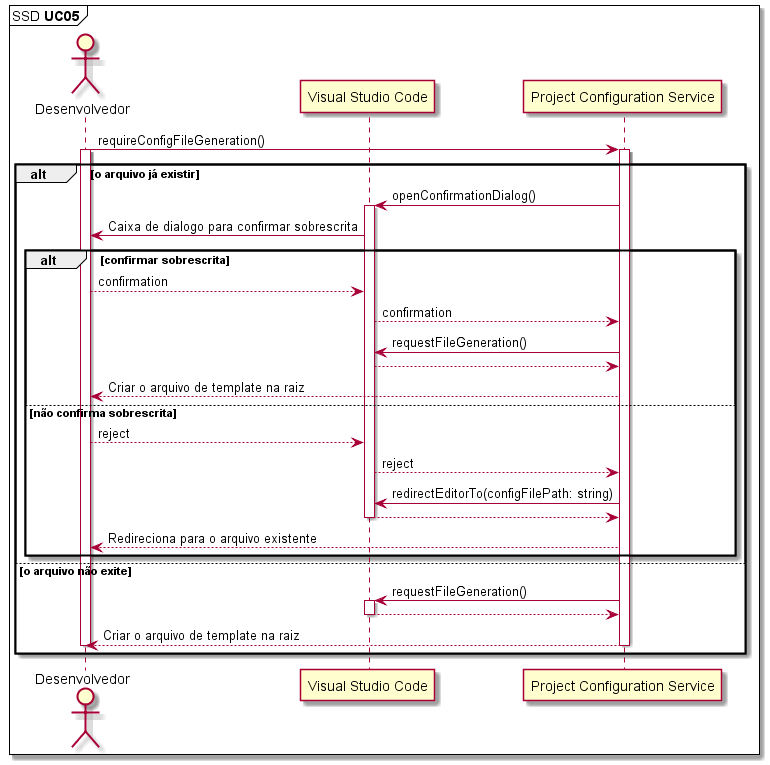

The diagram above was rendered by PlantUML. Its source (embedded in the PNG):
@startuml

mainframe SSD **UC05** 

'UC05: Como desenvolvedor, desejo solicitar a geração do arquivo de configuração.

actor       Desenvolvedor as Dev
participant "Visual Studio Code" as VSCode
participant "Project Configuration Service" as ProjectConfigurationService

Dev -> ProjectConfigurationService: requireConfigFileGeneration()
activate Dev
activate ProjectConfigurationService

alt o arquivo já existir

  ProjectConfigurationService -> VSCode: openConfirmationDialog()
  activate VSCode

  Dev <- VSCode: Caixa de dialogo para confirmar sobrescrita
  
  alt confirmar sobrescrita

    Dev --> VSCode: confirmation
    ProjectConfigurationService <-- VSCode: confirmation

    ProjectConfigurationService -> VSCode: requestFileGeneration()
    ProjectConfigurationService <-- VSCode
    
    Dev <-- ProjectConfigurationService: Criar o arquivo de template na raiz 

  else não confirma sobrescrita

    Dev --> VSCode: reject
    ProjectConfigurationService <-- VSCode: reject
    
    ProjectConfigurationService -> VSCode: redirectEditorTo(configFilePath: string)
    ProjectConfigurationService <-- VSCode
    deactivate VSCode

    Dev <-- ProjectConfigurationService: Redireciona para o arquivo existente
  
  end

else o arquivo não exite

  ProjectConfigurationService -> VSCode: requestFileGeneration()
  activate VSCode
  ProjectConfigurationService <-- VSCode
  deactivate VSCode
  
  Dev <-- ProjectConfigurationService: Criar o arquivo de template na raiz 
  deactivate Dev
  deactivate ProjectConfigurationService
  
end

@enduml